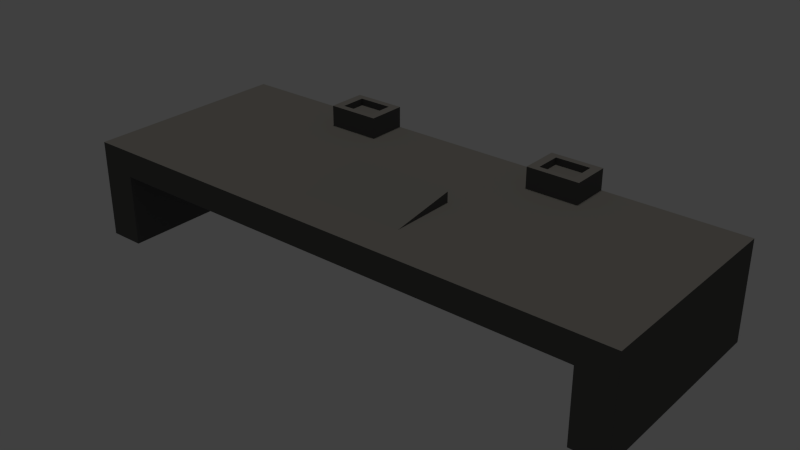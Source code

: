 # Source: lk-Altar.blend  (saved by Blender 2.76.0; exported with 4.5.12 LTS)
import bpy
from mathutils import Matrix  # noqa: F401  (used for matrix-valued properties, if any)

bpy.ops.wm.read_factory_settings(use_empty=True)
scene = bpy.context.scene
scene.name = 'Scene'

# ---- collections
col_collection_1 = bpy.data.collections.new('Collection 1'); scene.collection.children.link(col_collection_1)

# ---- materials (node trees are filled in below, after node groups)
mat_material_002 = bpy.data.materials.new('Material.002')
mat_material_002.alpha_threshold = 0.0
mat_material_002.roughness = 0.5

# ---- material node trees
mat_material_002.use_nodes = True; mat_material_002.node_tree.nodes.clear()
_N = mat_material_002.node_tree.nodes; _L = mat_material_002.node_tree.links
n0 = _N.new('ShaderNodeOutputMaterial'); n0.name = 'Material Output'; n0.location = (300, 300)
n1 = _N.new('ShaderNodeBsdfDiffuse'); n1.name = 'Diffuse BSDF'; n1.location = (10, 300)
n1.inputs[0].default_value = (0.1025, 0.1025, 0.1025, 1.0)
_L.new(n1.outputs[0], n0.inputs[0])
n0.is_active_output = True

# ---- world
world_world = bpy.data.worlds.new('World'); scene.world = world_world
world_world.color = (0.05088, 0.05088, 0.05088)
world_world.use_sun_shadow = False
world_world.sun_shadow_jitter_overblur = 0.0
world_world.cycles.sampling_method = 'MANUAL'
world_world.cycles.sample_map_resolution = 256

# ---- lights
light_sun = bpy.data.lights.new('Sun', 'SUN')
light_sun.color = (1.0, 0.9323, 0.8167)
light_sun.transmission_factor = 0.0
light_sun.angle = 0.1993
light_sun.energy = 1.0
light_sun.shadow_buffer_clip_start = 0.5
light_sun.shadow_soft_size = 0.1
light_sun.shadow_cascade_max_distance = 1000.0
light_sun.cycles.use_multiple_importance_sampling = False

# ---- meshes
me_plane = bpy.data.meshes.new('Plane')
me_plane.from_pydata([(-1.6, -1.0, 0.0), (1.6, -1.0, 0.0), (-1.6, 1.0, 0.0), (1.6, 1.0, 0.0), (-1.6, 1.0, 0.2), (-1.6, -1.0, 0.2), (1.6, -1.0, 0.2), (1.6, 1.0, 0.2), (-1.4, -1.0, 0.0), (-1.4, 1.0, 0.0), (-0.8, -1.0, 0.2), (-0.8, 1.0, 0.2), (1.4, -1.0, 0.0), (0.8, -1.0, 0.2), (1.4, 1.0, 0.0), (0.8, 1.0, 0.2), (-1.6, 1.0, -1.2), (-1.6, -1.0, -1.2), (1.4, -1.0, -1.2), (1.6, -1.0, -1.2), (1.6, 1.0, -1.2), (-1.4, 1.0, -1.2), (-1.4, -1.0, -1.2), (1.4, 1.0, -1.2), (7.153e-07, 1.0, 0.2), (-0.8, 0.0, 0.2), (6.557e-07, -1.0, 0.2), (0.8, 0.0, 0.2), (6.855e-07, 0.0, 0.2), (-0.4, 1.0, 0.2), (-0.8, 0.5, 0.2), (0.4, -1.0, 0.2), (0.8, 0.5, 0.2), (0.4, 1.0, 0.2), (-0.8, -0.5, 0.2), (-0.4, -1.0, 0.2), (0.8, -0.5, 0.2), (7.004e-07, 0.5, 0.2), (-0.4, 0.0, 0.2), (0.4, 0.0, 0.2), (0.4, -0.5, 0.2), (-0.4, -0.5, 0.2), (-0.4, 0.5, 0.2), (0.4, 0.5, 0.2), (-0.6, 1.0, 0.2), (-0.8, 0.75, 0.2), (0.6, -1.0, 0.2), (0.8, 0.75, 0.2), (0.2, 1.0, 0.2), (-0.8, -0.25, 0.2), (-0.2, -1.0, 0.2), (0.8, -0.25, 0.2), (7.078e-07, 0.75, 0.2), (-0.6, 0.0, 0.2), (0.2, 0.0, 0.2), (-0.2, 1.0, 0.2), (-0.8, 0.25, 0.2), (0.2, -1.0, 0.2), (0.8, 0.25, 0.2), (0.6, 1.0, 0.2), (-0.8, -0.75, 0.2), (-0.6, -1.0, 0.2), (0.8, -0.75, 0.2), (6.929e-07, 0.25, 0.2), (6.631e-07, -0.75, 0.2), (-0.2, 0.002956, 0.2016), (0.6, 0.0, 0.2), (0.4, -0.25, 0.2), (0.4, -0.75, 0.2), (0.6, -0.5, 0.2), (-0.4, -0.25, 0.2), (-0.4, -0.75, 0.2), (-0.6, -0.5, 0.2), (-0.4, 0.75, 0.2), (-0.4, 0.25, 0.2), (-0.6, 0.5, 0.2), (-0.2, 0.5, 0.2), (0.4, 0.75, 0.2), (0.4, 0.25, 0.2), (0.2, 0.5, 0.2), (0.6, 0.5, 0.2), (0.6, 0.25, 0.2), (0.2, 0.25, 0.2), (0.2, 0.75, 0.2), (-0.2, 0.25, 0.2), (-0.6, 0.25, 0.2), (-0.2, -0.75, 0.2), (-0.6, -0.75, 0.2), (-0.6, -0.25, 0.2), (0.6, -0.75, 0.2), (0.2, -0.75, 0.2), (0.6, -0.25, 0.2), (-0.2, 0.75, 0.2), (-0.7, 1.0, 0.2), (-0.8, 0.875, 0.2), (0.7, -1.0, 0.2), (0.8, 0.875, 0.2), (0.1, 1.0, 0.2), (-0.8, -0.125, 0.2), (-0.1, -1.0, 0.2), (0.8, -0.125, 0.2), (7.115e-07, 0.875, 0.2), (-0.7, 0.0, 0.2), (0.1, 0.0, 0.2), (-0.3, 1.0, 0.2), (-0.8, 0.375, 0.2), (0.3, -1.0, 0.2), (0.8, 0.375, 0.2), (0.5, 1.0, 0.2), (-0.8, -0.625, 0.2), (-0.5, -1.0, 0.2), (0.8, -0.625, 0.2), (6.966e-07, 0.375, 0.2), (-0.6, 1.0, 0.5), (-0.3, 0.002956, 0.2016), (0.5, 0.0, 0.2), (0.4, -0.125, 0.2), (0.4, -0.625, 0.2), (0.5, -0.5, 0.2), (-0.4, -0.125, 0.2), (-0.4, -0.625, 0.2), (-0.7, -0.5, 0.2), (-0.3, -0.5, 0.2), (-0.4, 0.875, 0.2), (-0.4, 0.375, 0.2), (-0.7, 0.5, 0.2), (-0.3, 0.5, 0.2), (0.4, 0.875, 0.2), (0.4, 0.375, 0.2), (0.1, 0.5, 0.2), (0.5, 0.5, 0.2), (-0.5, 1.0, 0.2), (-0.8, 0.625, 0.2), (0.5, -1.0, 0.2), (0.8, 0.625, 0.2), (0.3, 1.0, 0.2), (-0.8, -0.375, 0.2), (-0.3, -1.0, 0.2), (0.8, -0.375, 0.2), (7.041e-07, 0.625, 0.2), (-0.5, 0.0, 0.2), (0.3, 0.0, 0.2), (-0.1, 1.0, 0.2), (-0.8, 0.125, 0.2), (0.1, -1.0, 0.2), (0.8, 0.125, 0.2), (0.7, 1.0, 0.2), (-0.8, -0.875, 0.2), (-0.7, -1.0, 0.2), (0.8, -0.875, 0.2), (6.892e-07, 0.125, 0.2), (6.594e-07, -0.875, 0.2), (-0.1, 0.0, 0.2), (0.7, 0.0, 0.2), (0.4, -0.375, 0.2), (0.4, -0.875, 0.2), (0.3, -0.5, 0.2), (0.7, -0.5, 0.2), (-0.4, -0.375, 0.2), (-0.4, -0.875, 0.2), (-0.5, -0.5, 0.2), (-0.4, 0.625, 0.2), (-0.4, 0.125, 0.2), (-0.5, 0.5, 0.2), (-0.1, 0.5, 0.2), (0.4, 0.625, 0.2), (0.4, 0.125, 0.2), (0.3, 0.5, 0.2), (0.7, 0.5, 0.2), (0.6, 0.375, 0.2), (0.6, 0.125, 0.2), (0.5, 0.25, 0.2), (0.7, 0.25, 0.2), (0.2, 0.375, 0.2), (0.2, 0.125, 0.2), (0.1, 0.25, 0.2), (0.3, 0.25, 0.2), (0.2, 0.875, 0.2), (0.2, 0.625, 0.2), (0.1, 0.75, 0.2), (0.3, 0.75, 0.2), (-0.2, 0.375, 0.2), (-0.2, 0.125, 0.2), (-0.3, 0.25, 0.2), (-0.1, 0.25, 0.2), (-0.6, 0.375, 0.2), (-0.6, 0.125, 0.2), (-0.7, 0.25, 0.2), (-0.5, 0.25, 0.2), (-0.6, 0.625, 0.2), (-0.5, 0.75, 0.2), (-0.2, -0.625, 0.2), (-0.2, -0.875, 0.2), (-0.3, -0.75, 0.2), (-0.1, -0.75, 0.2), (-0.6, -0.625, 0.2), (-0.6, -0.875, 0.2), (-0.7, -0.75, 0.2), (-0.5, -0.75, 0.2), (-0.6, -0.125, 0.2), (-0.6, -0.375, 0.2), (-0.7, -0.25, 0.2), (-0.5, -0.25, 0.2), (0.6, -0.625, 0.2), (0.6, -0.875, 0.2), (0.5, -0.75, 0.2), (0.7, -0.75, 0.2), (0.2, -0.625, 0.2), (0.2, -0.875, 0.2), (0.1, -0.75, 0.2), (0.3, -0.75, 0.2), (0.3, -0.25, 0.2), (0.6, -0.125, 0.2), (0.6, -0.375, 0.2), (0.5, -0.25, 0.2), (0.7, -0.25, 0.2), (-0.3, -0.25, 0.2), (-0.2, 0.875, 0.2), (-0.2, 0.625, 0.2), (-0.3, 0.75, 0.2), (-0.1, 0.75, 0.2), (0.6, 0.625, 0.2), (0.5, 0.75, 0.2), (0.7, 0.625, 0.2), (0.5, 0.625, 0.2), (0.5, 0.875, 0.2), (-0.1, 0.625, 0.2), (-0.3, 0.625, 0.2), (-0.3, 0.875, 0.2), (-0.3, -0.375, 0.2), (-0.3, -0.125, 0.2), (0.7, -0.375, 0.2), (0.5, -0.375, 0.2), (0.5, -0.125, 0.2), (0.3, -0.375, 0.2), (0.3, -0.875, 0.2), (0.1, -0.875, 0.2), (0.1, -0.625, 0.2), (0.7, -0.875, 0.2), (0.5, -0.875, 0.2), (0.5, -0.625, 0.2), (-0.5, -0.375, 0.2), (-0.7, -0.375, 0.2), (-0.7, -0.125, 0.2), (-0.5, -0.875, 0.2), (-0.7, -0.875, 0.2), (-0.7, -0.625, 0.2), (-0.1, -0.875, 0.2), (-0.3, -0.875, 0.2), (-0.3, -0.625, 0.2), (-0.5, 0.625, 0.2), (-0.7, 0.625, 0.2), (-0.5, 0.125, 0.2), (-0.7, 0.125, 0.2), (-0.7, 0.375, 0.2), (-0.1, 0.125, 0.2), (-0.3, 0.125, 0.2), (-0.3, 0.375, 0.2), (0.3, 0.625, 0.2), (0.1, 0.625, 0.2), (0.1, 0.875, 0.2), (0.3, 0.125, 0.2), (0.1, 0.125, 0.2), (0.1, 0.375, 0.2), (0.7, 0.125, 0.2), (0.5, 0.125, 0.2), (0.5, 0.375, 0.2), (0.7, 0.375, 0.2), (0.3, 0.375, 0.2), (0.3, 0.875, 0.2), (-0.1, 0.375, 0.2), (-0.5, 0.375, 0.2), (-0.5, 0.875, 0.2), (-0.5, 1.0, 0.5), (-0.5, -0.625, 0.2), (-0.5, -0.125, 0.2), (0.7, -0.625, 0.2), (0.8, 1.0, 0.5), (0.3, -0.125, 0.2), (0.7, -0.125, 0.2), (-0.1, 0.875, 0.2), (6.817e-07, -0.125, 0.32), (6.855e-07, 0.0, 0.35), (0.1, 0.0, 0.35), (6.668e-07, -0.625, 0.2), (6.706e-07, -0.5, 0.23), (0.1, -0.5, 0.23), (6.743e-07, -0.375, 0.26), (6.78e-07, -0.25, 0.29), (0.3, 0.0, 0.35), (0.2, 0.0, 0.35), (-0.1, 0.0, 0.35), (-0.2, 0.002956, 0.3516), (0.3, -0.5, 0.23), (0.2, -0.5, 0.23), (-0.1, -0.5, 0.23), (-0.2, -0.5, 0.23), (0.8, 0.875, 0.5), (-0.8, 0.875, 0.5), (0.2, -0.125, 0.32), (0.2, -0.375, 0.26), (0.2, -0.25, 0.29), (0.1, -0.25, 0.29), (0.3, -0.25, 0.29), (-0.2, -0.125, 0.32), (-0.2, -0.375, 0.26), (-0.2, -0.25, 0.29), (-0.1, -0.25, 0.29), (-0.3, 0.002956, 0.3516), (-0.3, -0.5, 0.23), (-0.3, -0.25, 0.29), (-0.1, -0.375, 0.26), (-0.3, -0.375, 0.26), (-0.3, -0.125, 0.32), (0.3, -0.375, 0.26), (0.1, -0.375, 0.26), (0.1, -0.125, 0.32), (-0.8, 1.0, 0.5), (-0.7, 1.0, 0.5), (-0.1, -0.625, 0.2), (0.3, -0.625, 0.2), (0.3, -0.125, 0.32), (-0.1, -0.125, 0.32), (-0.8, 0.625, 0.5), (-0.8, 0.75, 0.5), (0.8, 0.625, 0.5), (0.8, 0.75, 0.5), (0.7, 1.0, 0.5), (0.6, 1.0, 0.5), (-0.6, 0.625, 0.5), (-0.5, 0.75, 0.5), (0.6, 0.625, 0.5), (0.5, 1.0, 0.5), (0.5, 0.75, 0.5), (0.7, 0.625, 0.5), (0.5, 0.625, 0.5), (0.5, 0.875, 0.5), (-0.5, 0.625, 0.5), (-0.7, 0.625, 0.5), (-0.5, 0.875, 0.5), (1.4, 1.0, -0.18), (-1.4, 1.0, -0.18), (-1.4, -1.0, -0.18), (1.4, -1.0, -0.18), (0.7, 0.6875, 0.5), (0.75, 0.75, 0.5), (0.55, 0.75, 0.5), (0.75, 1.0, 0.5), (0.55, 1.0, 0.5), (0.8, 0.8125, 0.5), (-0.8, 0.8125, 0.5), (-0.65, 1.0, 0.5), (0.6, 0.6875, 0.5), (0.6, 0.9375, 0.5), (-0.55, 0.75, 0.5), (-0.75, 0.75, 0.5), (-0.6, 0.6875, 0.5), (-0.6, 0.9375, 0.5), (0.65, 1.0, 0.5), (0.8, 0.6875, 0.5), (-0.8, 0.6875, 0.5), (-0.55, 1.0, 0.5), (0.8, 0.9375, 0.5), (-0.8, 0.9375, 0.5), (-0.75, 1.0, 0.5), (0.65, 0.625, 0.5), (0.75, 0.625, 0.5), (0.5, 0.6875, 0.5), (0.55, 0.625, 0.5), (0.5, 0.9375, 0.5), (0.5, 0.8125, 0.5), (0.55, 0.875, 0.5), (-0.5, 0.6875, 0.5), (-0.55, 0.625, 0.5), (-0.7, 0.6875, 0.5), (-0.75, 0.625, 0.5), (-0.65, 0.625, 0.5), (-0.7, 0.9375, 0.5), (-0.75, 0.875, 0.5), (-0.5, 0.9375, 0.5), (-0.5, 0.8125, 0.5), (-0.55, 0.875, 0.5), (0.7, 0.9375, 0.5), (0.75, 0.875, 0.5), (0.75, 0.9375, 0.5), (-0.65, 0.9375, 0.5), (-0.65, 0.6875, 0.5), (0.55, 0.9375, 0.5), (0.55, 0.6875, 0.5), (0.75, 0.6875, 0.5), (0.65, 0.6875, 0.5), (0.55, 0.8125, 0.5), (-0.55, 0.6875, 0.5), (-0.75, 0.6875, 0.5), (-0.75, 0.9375, 0.5), (-0.75, 0.8125, 0.5), (-0.55, 0.9375, 0.5), (-0.55, 0.8125, 0.5), (0.65, 0.9375, 0.5), (0.75, 0.8125, 0.5), (0.7, 0.6875, 0.4), (0.7, 0.75, 0.4), (0.75, 0.75, 0.4), (0.6, 0.8125, 0.4), (0.6, 0.875, 0.4), (-0.65, 0.75, 0.4), (-0.7, 0.75, 0.4), (-0.6, 0.8125, 0.4), (-0.6, 0.875, 0.4), (0.65, 0.75, 0.4), (0.6, 0.75, 0.4), (0.6, 0.6875, 0.4), (-0.55, 0.75, 0.4), (-0.6, 0.75, 0.4), (-0.6, 0.6875, 0.4), (-0.7, 0.6875, 0.4), (-0.7, 0.8125, 0.4), (-0.7, 0.875, 0.4), (-0.65, 0.875, 0.4), (-0.55, 0.875, 0.4), (0.7, 0.8125, 0.4), (0.7, 0.875, 0.4), (0.65, 0.875, 0.4), (0.75, 0.875, 0.4), (0.55, 0.75, 0.4), (0.6, 0.9375, 0.4), (-0.75, 0.75, 0.4), (-0.6, 0.9375, 0.4), (0.55, 0.875, 0.4), (-0.7, 0.9375, 0.4), (-0.75, 0.875, 0.4), (0.7, 0.9375, 0.4), (0.75, 0.9375, 0.4), (-0.65, 0.9375, 0.4), (-0.65, 0.6875, 0.4), (0.55, 0.9375, 0.4), (0.55, 0.6875, 0.4), (0.75, 0.6875, 0.4), (0.65, 0.6875, 0.4), (0.55, 0.8125, 0.4), (-0.55, 0.6875, 0.4), (-0.75, 0.6875, 0.4), (-0.75, 0.9375, 0.4), (-0.75, 0.8125, 0.4), (-0.65, 0.8125, 0.4), (-0.55, 0.9375, 0.4), (-0.55, 0.8125, 0.4), (0.65, 0.9375, 0.4), (0.65, 0.8125, 0.4), (0.75, 0.8125, 0.4)], [], [(14, 3, 20, 23), (13, 6, 7, 15, 96, 47, 134, 32, 107, 58, 145, 27, 100, 51, 138, 36, 111, 62, 149), (9, 2, 4, 11), (1, 3, 7, 6), (12, 1, 6, 13), (2, 0, 5, 4), (0, 8, 10, 5), (14, 9, 11, 93, 44, 131, 29, 104, 55, 142, 24, 97, 48, 135, 33, 108, 59, 146, 15), (5, 10, 147, 60, 109, 34, 136, 49, 98, 25, 143, 56, 105, 30, 132, 45, 94, 11, 4), (12, 14, 23, 18), (3, 14, 15, 7), (8, 12, 13, 95, 46, 133, 31, 106, 57, 144, 26, 99, 50, 137, 35, 110, 61, 148, 10), (59, 108, 332, 348, 328), (14, 12, 343, 340), (18, 23, 20, 19), (17, 16, 21, 22), (9, 8, 22, 21), (8, 0, 17, 22), (2, 9, 21, 16), (3, 1, 19, 20), (1, 12, 18, 19), (0, 2, 16, 17), (280, 101, 24, 142), (279, 100, 27, 153), (278, 116, 39, 141), (222, 224, 335, 367, 333), (276, 111, 36, 157), (275, 119, 38, 140), (274, 120, 41, 160), (272, 123, 29, 131), (271, 124, 42, 163), (270, 112, 37, 164), (269, 127, 33, 135), (268, 128, 43, 167), (267, 107, 32, 168), (266, 169, 80, 130), (265, 170, 81, 171), (264, 145, 58, 172), (263, 173, 79, 129), (262, 174, 82, 175), (261, 166, 78, 176), (260, 177, 48, 97), (259, 178, 83, 179), (258, 165, 77, 180), (257, 181, 76, 126), (256, 182, 84, 183), (255, 150, 63, 184), (254, 185, 75, 125), (253, 186, 85, 187), (252, 162, 74, 188), (190, 272, 339, 380, 330), (251, 189, 329, 376, 338), (250, 161, 73, 190), (248, 192, 86, 193), (247, 151, 64, 194), (246, 195, 72, 121), (245, 196, 87, 197), (244, 159, 71, 198), (243, 199, 53, 102), (242, 200, 88, 201), (241, 158, 70, 202), (240, 203, 69, 118), (239, 204, 89, 205), (238, 149, 62, 206), (236, 208, 90, 209), (235, 155, 68, 210), (234, 154, 67, 211), (233, 212, 66, 115), (232, 213, 91, 214), (231, 138, 51, 215), (399, 349, 297, 383), (228, 217, 55, 104), (227, 218, 92, 219), (226, 139, 52, 220), (15, 146, 327, 347, 277), (45, 132, 323, 360, 324), (108, 225, 336, 369, 332), (134, 47, 326, 359, 325), (80, 168, 223, 221), (168, 32, 134, 223), (165, 224, 222, 77), (43, 130, 224, 165), (130, 80, 221, 224), (127, 225, 108, 33), (77, 222, 225, 127), (250, 190, 330, 372, 337), (218, 226, 220, 92), (76, 164, 226, 218), (164, 37, 139, 226), (161, 227, 219, 73), (42, 126, 227, 161), (126, 76, 218, 227), (123, 228, 104, 29), (73, 219, 228, 123), (219, 92, 217, 228), (156, 234, 314, 293), (152, 65, 292, 291), (141, 54, 290, 289), (158, 229, 216, 70), (41, 122, 229, 158), (278, 141, 289, 321), (119, 230, 114, 38), (70, 216, 230, 119), (229, 122, 309, 312), (213, 231, 215, 91), (69, 157, 231, 213), (157, 36, 138, 231), (154, 232, 214, 67), (40, 118, 232, 154), (118, 69, 213, 232), (116, 233, 115, 39), (67, 214, 233, 116), (214, 91, 212, 233), (383, 384, 432, 423), (103, 28, 282, 283), (156, 40, 154, 234), (398, 382, 327, 358), (230, 216, 310, 313), (397, 380, 339, 381), (234, 211, 303, 314), (396, 379, 273, 361), (216, 229, 312, 310), (208, 235, 210, 90), (57, 106, 235, 208), (106, 31, 155, 235), (151, 236, 209, 64), (26, 144, 236, 151), (144, 57, 208, 236), (28, 152, 291, 282), (356, 392, 440, 414), (209, 90, 207, 237), (204, 238, 206, 89), (46, 95, 238, 204), (95, 13, 149, 238), (155, 239, 205, 68), (31, 133, 239, 155), (133, 46, 204, 239), (117, 240, 118, 40), (68, 205, 240, 117), (205, 89, 203, 240), (200, 241, 202, 88), (72, 160, 241, 200), (160, 41, 158, 241), (136, 242, 201, 49), (34, 121, 242, 136), (121, 72, 200, 242), (98, 243, 102, 25), (49, 201, 243, 98), (201, 88, 199, 243), (196, 244, 198, 87), (61, 110, 244, 196), (110, 35, 159, 244), (147, 245, 197, 60), (10, 148, 245, 147), (148, 61, 196, 245), (109, 246, 121, 34), (60, 197, 246, 109), (197, 87, 195, 246), (192, 247, 194, 86), (50, 99, 247, 192), (99, 26, 151, 247), (159, 248, 193, 71), (35, 137, 248, 159), (137, 50, 192, 248), (120, 249, 122, 41), (71, 193, 249, 120), (193, 86, 191, 249), (94, 45, 324, 350, 298), (75, 163, 250, 189), (163, 42, 161, 250), (189, 250, 337, 373, 329), (30, 125, 251, 132), (125, 75, 189, 251), (223, 134, 325, 366, 334), (47, 96, 297, 349, 326), (11, 94, 298, 363, 317), (186, 252, 188, 85), (53, 140, 252, 186), (140, 38, 162, 252), (143, 253, 187, 56), (25, 102, 253, 143), (102, 53, 186, 253), (105, 254, 125, 30), (56, 187, 254, 105), (187, 85, 185, 254), (182, 255, 184, 84), (65, 152, 255, 182), (152, 28, 150, 255), (162, 256, 183, 74), (38, 114, 256, 162), (114, 65, 182, 256), (124, 257, 126, 42), (74, 183, 257, 124), (183, 84, 181, 257), (178, 258, 180, 83), (79, 167, 258, 178), (167, 43, 165, 258), (139, 259, 179, 52), (37, 129, 259, 139), (129, 79, 178, 259), (101, 260, 97, 24), (52, 179, 260, 101), (179, 83, 177, 260), (174, 261, 176, 82), (54, 141, 261, 174), (141, 39, 166, 261), (150, 262, 175, 63), (28, 103, 262, 150), (103, 54, 174, 262), (112, 263, 129, 37), (63, 175, 263, 112), (175, 82, 173, 263), (170, 264, 172, 81), (66, 153, 264, 170), (153, 27, 145, 264), (166, 265, 171, 78), (39, 115, 265, 166), (115, 66, 170, 265), (128, 266, 130, 43), (78, 171, 266, 128), (171, 81, 169, 266), (169, 267, 168, 80), (81, 172, 267, 169), (172, 58, 107, 267), (173, 268, 167, 79), (82, 176, 268, 173), (176, 78, 128, 268), (177, 269, 135, 48), (83, 180, 269, 177), (180, 77, 127, 269), (181, 270, 164, 76), (84, 184, 270, 181), (184, 63, 112, 270), (185, 271, 163, 75), (85, 188, 271, 185), (188, 74, 124, 271), (272, 131, 273, 379, 339), (132, 251, 338, 375, 323), (190, 73, 123, 272), (211, 278, 321, 303), (395, 355, 426, 443), (394, 377, 318, 364), (195, 274, 160, 72), (87, 198, 274, 195), (198, 71, 120, 274), (199, 275, 140, 53), (88, 202, 275, 199), (202, 70, 119, 275), (203, 276, 157, 69), (89, 206, 276, 203), (206, 62, 111, 276), (114, 230, 313, 308), (397, 381, 419, 446), (392, 372, 330, 354), (65, 114, 308, 292), (54, 103, 283, 290), (211, 67, 116, 278), (212, 279, 153, 66), (91, 215, 279, 212), (215, 51, 100, 279), (355, 393, 441, 426), (345, 399, 449, 402), (389, 359, 326, 345), (217, 280, 142, 55), (92, 220, 280, 217), (220, 52, 101, 280), (224, 221, 331, 368, 335), (131, 44, 113, 361, 273), (225, 222, 333, 370, 336), (322, 281, 282, 291), (319, 284, 285, 295), (390, 344, 400, 438), (387, 353, 328, 348), (316, 299, 290, 283), (315, 300, 301, 302), (313, 304, 292, 308), (312, 305, 306, 310), (311, 287, 288, 307), (305, 311, 307, 306), (296, 295, 311, 305), (295, 285, 287, 311), (309, 296, 305, 312), (310, 306, 304, 313), (300, 314, 303, 301), (294, 293, 314, 300), (287, 315, 302, 288), (285, 286, 315, 287), (286, 294, 300, 315), (281, 316, 283, 282), (288, 302, 316, 281), (302, 301, 299, 316), (346, 388, 436, 424), (385, 357, 113, 351), (384, 362, 277, 347), (299, 321, 289, 290), (301, 303, 321, 299), (304, 322, 291, 292), (306, 307, 322, 304), (307, 288, 281, 322), (320, 117, 40, 156), (122, 249, 309), (64, 209, 237, 284), (86, 194, 319, 191), (194, 64, 284, 319), (90, 210, 320, 207), (210, 68, 117, 320), (320, 156, 293), (249, 191, 296, 309), (237, 207, 294, 286), (284, 237, 286, 285), (191, 319, 295, 296), (207, 320, 293, 294), (221, 223, 334, 365, 331), (93, 11, 317, 364, 318), (96, 15, 277, 362, 297), (146, 59, 328, 358, 327), (44, 93, 318, 351, 113), (342, 341, 340, 343), (12, 8, 342, 343), (8, 9, 341, 342), (9, 14, 340, 341), (382, 384, 347, 327), (391, 346, 424, 439), (383, 297, 362, 384), (377, 385, 351, 318), (357, 385, 433, 427), (398, 353, 425, 447), (389, 345, 402, 437), (338, 376, 386, 374), (376, 329, 356, 386), (369, 387, 348, 332), (336, 371, 387, 369), (381, 396, 445, 419), (367, 388, 346, 333), (335, 368, 388, 367), (368, 331, 352, 388), (344, 389, 437, 400), (334, 366, 389, 344), (366, 325, 359, 389), (386, 356, 414, 434), (331, 365, 390, 352), (365, 334, 344, 390), (370, 391, 371, 336), (333, 346, 391, 370), (378, 395, 443, 430), (387, 371, 428, 435), (329, 373, 392, 356), (373, 337, 372, 392), (360, 393, 355, 324), (323, 375, 393, 360), (375, 338, 374, 393), (363, 394, 364, 317), (298, 378, 394, 363), (384, 382, 431, 432), (350, 395, 378, 298), (324, 355, 395, 350), (354, 397, 446, 412), (399, 383, 423, 449), (352, 390, 438, 411), (353, 387, 435, 425), (357, 396, 361, 113), (371, 391, 439, 428), (381, 339, 379, 396), (385, 377, 429, 433), (393, 374, 415, 441), (354, 330, 380, 397), (353, 398, 358, 328), (388, 352, 411, 436), (394, 378, 430, 442), (382, 398, 447, 431), (374, 386, 434, 415), (392, 354, 412, 440), (377, 394, 442, 429), (396, 357, 427, 445), (345, 326, 349, 399), (448, 420, 421, 422), (444, 407, 408, 418), (443, 416, 417, 430), (441, 415, 406, 426), (439, 403, 404, 428), (438, 400, 401, 409), (436, 411, 410, 424), (434, 414, 413, 405), (421, 423, 432, 431), (417, 418, 433, 429), (418, 408, 427, 433), (415, 434, 405, 406), (428, 404, 425, 435), (400, 437, 402, 401), (411, 438, 409, 410), (424, 410, 403, 439), (414, 440, 412, 413), (430, 417, 429, 442), (426, 406, 416, 443), (416, 444, 418, 417), (406, 405, 444, 416), (405, 413, 407, 444), (408, 419, 445, 427), (407, 446, 419, 408), (413, 412, 446, 407), (404, 422, 447, 425), (422, 421, 431, 447), (403, 448, 422, 404), (410, 409, 448, 403), (409, 401, 420, 448), (420, 449, 423, 421), (401, 402, 449, 420)])
me_plane.materials.append(mat_material_002)
me_plane.use_remesh_preserve_volume = False
me_plane.use_remesh_preserve_attributes = False
me_plane.use_mirror_vertex_groups = False
me_plane.update()

# ---- objects
ob_sun = bpy.data.objects.new('Sun', light_sun)
ob_lk_altar = bpy.data.objects.new('lk-altar', me_plane)

# ---- transforms, parenting, visibility, modifiers, constraints
ob_sun.location = (0.03329, -0.1156, 7.668)
ob_sun.hide_viewport = True
ob_sun.lineart.crease_threshold = 0.0
ob_lk_altar.location = (0.0, 0.0, 1.2)
ob_lk_altar.scale = (2.5, 1.5, 1.0)
ob_lk_altar.lineart.crease_threshold = 0.0

# ---- collection membership
col_collection_1.objects.link(ob_sun)
col_collection_1.objects.link(ob_lk_altar)

# ---- scene / render settings (as saved in the file)
scene.frame_start = 1; scene.frame_end = 250; scene.frame_set(1)
scene.render.engine = 'CYCLES'
scene.render.resolution_percentage = 50
scene.render.dither_intensity = 0.0
scene.cycles.use_denoising = False
scene.cycles.samples = 10
scene.cycles.sampling_pattern = 'TABULATED_SOBOL'
scene.cycles.light_sampling_threshold = 0.0
scene.cycles.use_adaptive_sampling = False
scene.cycles.use_light_tree = False
scene.cycles.blur_glossy = 0.0
scene.cycles.pixel_filter_type = 'GAUSSIAN'
scene.cycles.sample_clamp_indirect = 0.0
scene.view_settings.view_transform = 'Standard'
bpy.context.view_layer.update()

# ---- added for rendering (the .blend has no active camera): camera
cam_auto = bpy.data.cameras.new('AutoCamera')
cam_auto.lens = 50.0
cam_auto.sensor_width = 36.0
cam_auto.clip_end = 1000.0
ob_auto_camera = bpy.data.objects.new('AutoCamera', cam_auto)
scene.collection.objects.link(ob_auto_camera)
ob_auto_camera.location = (8.06008, -9.6721, 7.29807)
ob_auto_camera.rotation_euler = (1.09748, -7.21219e-08, 0.694738)
scene.camera = ob_auto_camera
bpy.context.view_layer.update()
